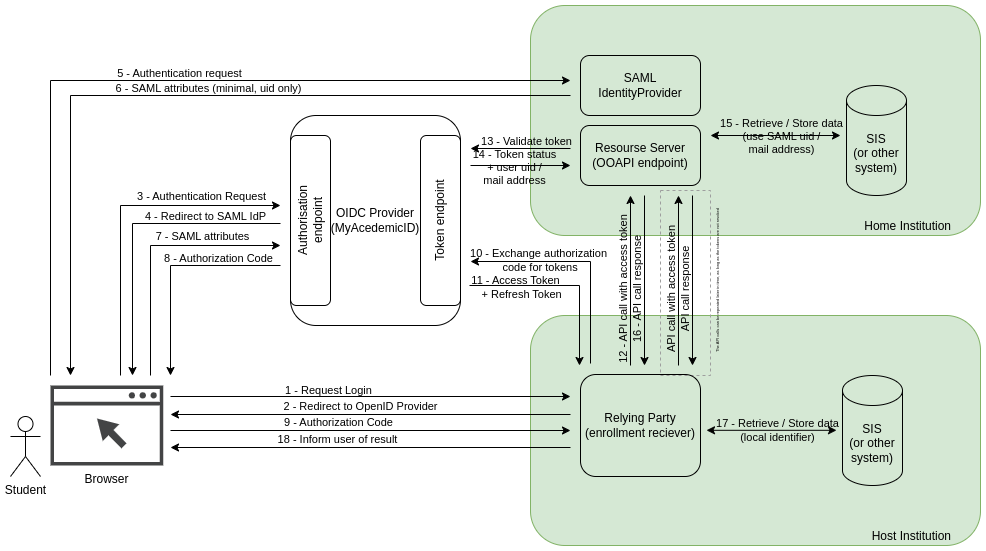

The diagram above was exported from draw.io. Its source (the exported page's mxGraphModel, read from the mxfile embedded in the PNG):
<mxGraphModel dx="1420" dy="824" grid="1" gridSize="10" guides="1" tooltips="1" connect="1" arrows="1" fold="1" page="1" pageScale="1" pageWidth="1169" pageHeight="827" math="0" shadow="0">
  <root>
    <mxCell id="0" />
    <mxCell id="1" parent="0" />
    <mxCell id="2" value="Host Institution" style="rounded=1;whiteSpace=wrap;html=1;align=right;verticalAlign=bottom;spacingRight=27;fillColor=#d5e8d4;strokeColor=#82b366;" vertex="1" parent="1">
      <mxGeometry x="600" y="480" width="450" height="230" as="geometry" />
    </mxCell>
    <mxCell id="3" value="Home Institution" style="rounded=1;whiteSpace=wrap;html=1;align=right;verticalAlign=bottom;spacingRight=27;fillColor=#d5e8d4;strokeColor=#82b366;" vertex="1" parent="1">
      <mxGeometry x="600" y="170" width="450" height="230" as="geometry" />
    </mxCell>
    <mxCell id="4" value="" style="rounded=0;whiteSpace=wrap;html=1;labelBackgroundColor=none;fillColor=none;dashed=1;strokeColor=#9E9E9E;" vertex="1" parent="1">
      <mxGeometry x="730" y="355" width="50" height="185" as="geometry" />
    </mxCell>
    <mxCell id="5" value="Student" style="shape=umlActor;verticalLabelPosition=bottom;verticalAlign=top;html=1;outlineConnect=0;fillColor=none;" vertex="1" parent="1">
      <mxGeometry x="80" y="581" width="30" height="60" as="geometry" />
    </mxCell>
    <mxCell id="6" value="Relying Party&lt;br&gt;(enrollment reciever)" style="rounded=1;whiteSpace=wrap;html=1;fillColor=none;" vertex="1" parent="1">
      <mxGeometry x="650" y="539" width="120" height="102" as="geometry" />
    </mxCell>
    <mxCell id="7" value="Resourse Server&lt;br&gt;(OOAPI endpoint)" style="rounded=1;whiteSpace=wrap;html=1;fillColor=none;" vertex="1" parent="1">
      <mxGeometry x="650" y="290" width="120" height="60" as="geometry" />
    </mxCell>
    <mxCell id="8" value="OIDC Provider&lt;br&gt;(MyAcedemicID)" style="rounded=1;whiteSpace=wrap;html=1;fillColor=none;" vertex="1" parent="1">
      <mxGeometry x="360" y="280" width="170" height="210" as="geometry" />
    </mxCell>
    <mxCell id="9" style="edgeStyle=orthogonalEdgeStyle;rounded=0;orthogonalLoop=1;jettySize=auto;html=1;" edge="1" parent="1">
      <mxGeometry relative="1" as="geometry">
        <mxPoint x="240" y="561" as="sourcePoint" />
        <mxPoint x="640" y="561" as="targetPoint" />
      </mxGeometry>
    </mxCell>
    <mxCell id="10" value="1 - Request Login" style="edgeLabel;html=1;align=center;verticalAlign=middle;resizable=0;points=[];labelBackgroundColor=none;" vertex="1" connectable="0" parent="9">
      <mxGeometry x="-0.2169" y="5" relative="1" as="geometry">
        <mxPoint y="-2" as="offset" />
      </mxGeometry>
    </mxCell>
    <mxCell id="11" value="Browser" style="sketch=0;pointerEvents=1;shadow=0;dashed=0;html=1;strokeColor=none;fillColor=#434445;aspect=fixed;labelPosition=center;verticalLabelPosition=bottom;verticalAlign=top;align=center;outlineConnect=0;shape=mxgraph.vvd.web_browser;" vertex="1" parent="1">
      <mxGeometry x="120" y="550" width="112.68" height="80" as="geometry" />
    </mxCell>
    <mxCell id="12" value="" style="endArrow=classic;html=1;rounded=0;" edge="1" parent="1">
      <mxGeometry width="50" height="50" relative="1" as="geometry">
        <mxPoint x="640" y="579" as="sourcePoint" />
        <mxPoint x="240" y="579" as="targetPoint" />
      </mxGeometry>
    </mxCell>
    <mxCell id="13" value="2 - Redirect to OpenID Provider" style="edgeLabel;html=1;align=center;verticalAlign=middle;resizable=0;points=[];labelBackgroundColor=none;" vertex="1" connectable="0" parent="12">
      <mxGeometry x="0.3777" y="2" relative="1" as="geometry">
        <mxPoint x="65" y="-11" as="offset" />
      </mxGeometry>
    </mxCell>
    <mxCell id="14" value="SAML IdentityProvider" style="rounded=1;whiteSpace=wrap;html=1;fillColor=none;" vertex="1" parent="1">
      <mxGeometry x="650" y="220" width="120" height="60" as="geometry" />
    </mxCell>
    <mxCell id="15" value="" style="endArrow=classic;html=1;rounded=0;" edge="1" parent="1">
      <mxGeometry width="50" height="50" relative="1" as="geometry">
        <mxPoint x="190" y="540" as="sourcePoint" />
        <mxPoint x="350" y="370" as="targetPoint" />
        <Array as="points">
          <mxPoint x="190" y="370" />
        </Array>
      </mxGeometry>
    </mxCell>
    <mxCell id="16" value="3 - Authentication Request" style="edgeLabel;html=1;align=center;verticalAlign=middle;resizable=0;points=[];labelBackgroundColor=none;" vertex="1" connectable="0" parent="15">
      <mxGeometry x="-0.4319" y="1" relative="1" as="geometry">
        <mxPoint x="81" y="-86" as="offset" />
      </mxGeometry>
    </mxCell>
    <mxCell id="17" value="" style="endArrow=none;html=1;rounded=0;startArrow=classic;startFill=1;endFill=0;" edge="1" parent="1">
      <mxGeometry width="50" height="50" relative="1" as="geometry">
        <mxPoint x="202" y="540" as="sourcePoint" />
        <mxPoint x="350" y="388" as="targetPoint" />
        <Array as="points">
          <mxPoint x="202" y="388" />
        </Array>
      </mxGeometry>
    </mxCell>
    <mxCell id="18" value="4 - Redirect to SAML IdP" style="edgeLabel;html=1;align=center;verticalAlign=middle;resizable=0;points=[];labelBackgroundColor=none;" vertex="1" connectable="0" parent="17">
      <mxGeometry x="-0.4319" y="1" relative="1" as="geometry">
        <mxPoint x="73" y="-75" as="offset" />
      </mxGeometry>
    </mxCell>
    <mxCell id="19" value="" style="endArrow=classic;html=1;rounded=0;" edge="1" parent="1">
      <mxGeometry width="50" height="50" relative="1" as="geometry">
        <mxPoint x="120" y="540" as="sourcePoint" />
        <mxPoint x="640" y="245" as="targetPoint" />
        <Array as="points">
          <mxPoint x="120" y="245" />
        </Array>
      </mxGeometry>
    </mxCell>
    <mxCell id="20" value="5 - Authentication request" style="edgeLabel;html=1;align=center;verticalAlign=middle;resizable=0;points=[];labelBackgroundColor=none;" vertex="1" connectable="0" parent="19">
      <mxGeometry x="-0.433" relative="1" as="geometry">
        <mxPoint x="128" y="-72" as="offset" />
      </mxGeometry>
    </mxCell>
    <mxCell id="21" value="" style="endArrow=classic;html=1;rounded=0;labelBackgroundColor=none;" edge="1" parent="1">
      <mxGeometry width="50" height="50" relative="1" as="geometry">
        <mxPoint x="640" y="260" as="sourcePoint" />
        <mxPoint x="140" y="540" as="targetPoint" />
        <Array as="points">
          <mxPoint x="140" y="260" />
        </Array>
      </mxGeometry>
    </mxCell>
    <mxCell id="22" value="6 - SAML attributes (minimal, uid only)" style="edgeLabel;html=1;align=center;verticalAlign=middle;resizable=0;points=[];labelBackgroundColor=none;" vertex="1" connectable="0" parent="21">
      <mxGeometry x="0.1164" relative="1" as="geometry">
        <mxPoint x="72" y="-8" as="offset" />
      </mxGeometry>
    </mxCell>
    <mxCell id="23" value="" style="endArrow=classic;html=1;rounded=0;" edge="1" parent="1">
      <mxGeometry width="50" height="50" relative="1" as="geometry">
        <mxPoint x="220" y="540" as="sourcePoint" />
        <mxPoint x="350" y="410" as="targetPoint" />
        <Array as="points">
          <mxPoint x="220" y="410" />
        </Array>
      </mxGeometry>
    </mxCell>
    <mxCell id="24" value="7 - SAML attributes" style="edgeLabel;html=1;align=center;verticalAlign=middle;resizable=0;points=[];labelBackgroundColor=none;" vertex="1" connectable="0" parent="23">
      <mxGeometry x="0.4354" y="-1" relative="1" as="geometry">
        <mxPoint x="-6" y="-11" as="offset" />
      </mxGeometry>
    </mxCell>
    <mxCell id="25" value="" style="endArrow=classic;html=1;rounded=0;" edge="1" parent="1">
      <mxGeometry width="50" height="50" relative="1" as="geometry">
        <mxPoint x="350" y="430" as="sourcePoint" />
        <mxPoint x="240" y="540" as="targetPoint" />
        <Array as="points">
          <mxPoint x="240" y="430" />
        </Array>
      </mxGeometry>
    </mxCell>
    <mxCell id="26" value="8 - Authorization Code" style="edgeLabel;html=1;align=center;verticalAlign=middle;resizable=0;points=[];labelBackgroundColor=none;" vertex="1" connectable="0" parent="25">
      <mxGeometry x="-0.1631" relative="1" as="geometry">
        <mxPoint x="29" y="-8" as="offset" />
      </mxGeometry>
    </mxCell>
    <mxCell id="27" value="Authorisation&lt;br&gt;endpoint" style="rounded=1;whiteSpace=wrap;html=1;labelBackgroundColor=none;direction=west;horizontal=0;fillColor=none;" vertex="1" parent="1">
      <mxGeometry x="360" y="300" width="40" height="170" as="geometry" />
    </mxCell>
    <mxCell id="28" value="Token endpoint" style="rounded=1;whiteSpace=wrap;html=1;labelBackgroundColor=none;direction=west;horizontal=0;fillColor=none;" vertex="1" parent="1">
      <mxGeometry x="490" y="300" width="40" height="170" as="geometry" />
    </mxCell>
    <mxCell id="29" value="" style="endArrow=classic;html=1;rounded=0;" edge="1" parent="1">
      <mxGeometry width="50" height="50" relative="1" as="geometry">
        <mxPoint x="240" y="595" as="sourcePoint" />
        <mxPoint x="640" y="595" as="targetPoint" />
      </mxGeometry>
    </mxCell>
    <mxCell id="30" value="9 - Authorization Code" style="edgeLabel;html=1;align=center;verticalAlign=middle;resizable=0;points=[];labelBackgroundColor=none;" vertex="1" connectable="0" parent="29">
      <mxGeometry x="-0.3922" y="-1" relative="1" as="geometry">
        <mxPoint x="45" y="-10" as="offset" />
      </mxGeometry>
    </mxCell>
    <mxCell id="31" value="" style="endArrow=classic;html=1;rounded=0;" edge="1" parent="1">
      <mxGeometry width="50" height="50" relative="1" as="geometry">
        <mxPoint x="660" y="528" as="sourcePoint" />
        <mxPoint x="540" y="426" as="targetPoint" />
        <Array as="points">
          <mxPoint x="660" y="426" />
        </Array>
      </mxGeometry>
    </mxCell>
    <mxCell id="32" value="10 - Exchange authorization&lt;br&gt;&amp;nbsp;code for tokens" style="edgeLabel;html=1;align=center;verticalAlign=middle;resizable=0;points=[];labelBackgroundColor=none;" vertex="1" connectable="0" parent="31">
      <mxGeometry x="0.2801" y="-1" relative="1" as="geometry">
        <mxPoint x="-13" y="-1" as="offset" />
      </mxGeometry>
    </mxCell>
    <mxCell id="33" value="" style="endArrow=classic;html=1;rounded=0;" edge="1" parent="1">
      <mxGeometry width="50" height="50" relative="1" as="geometry">
        <mxPoint x="539" y="450" as="sourcePoint" />
        <mxPoint x="649" y="530" as="targetPoint" />
        <Array as="points">
          <mxPoint x="649" y="450" />
        </Array>
      </mxGeometry>
    </mxCell>
    <mxCell id="34" value="11 - Access Token&lt;br&gt;&amp;nbsp; &amp;nbsp; + Refresh Token" style="edgeLabel;html=1;align=center;verticalAlign=middle;resizable=0;points=[];labelBackgroundColor=none;" vertex="1" connectable="0" parent="33">
      <mxGeometry x="-0.1737" y="-1" relative="1" as="geometry">
        <mxPoint x="-33" as="offset" />
      </mxGeometry>
    </mxCell>
    <mxCell id="35" value="" style="endArrow=classic;html=1;rounded=0;" edge="1" parent="1">
      <mxGeometry width="50" height="50" relative="1" as="geometry">
        <mxPoint x="700" y="530" as="sourcePoint" />
        <mxPoint x="700" y="360" as="targetPoint" />
      </mxGeometry>
    </mxCell>
    <mxCell id="36" value="12 - API call with access token" style="edgeLabel;html=1;align=center;verticalAlign=middle;resizable=0;points=[];horizontal=0;labelBackgroundColor=none;" vertex="1" connectable="0" parent="35">
      <mxGeometry x="-0.3519" y="2" relative="1" as="geometry">
        <mxPoint x="-6" y="-20" as="offset" />
      </mxGeometry>
    </mxCell>
    <mxCell id="37" value="" style="endArrow=classic;html=1;rounded=0;" edge="1" parent="1">
      <mxGeometry width="50" height="50" relative="1" as="geometry">
        <mxPoint x="640" y="313" as="sourcePoint" />
        <mxPoint x="540" y="313" as="targetPoint" />
      </mxGeometry>
    </mxCell>
    <mxCell id="38" value="13 - Validate token" style="edgeLabel;html=1;align=center;verticalAlign=middle;resizable=0;points=[];labelBackgroundColor=none;" vertex="1" connectable="0" parent="37">
      <mxGeometry x="0.1744" relative="1" as="geometry">
        <mxPoint x="14" y="-8" as="offset" />
      </mxGeometry>
    </mxCell>
    <mxCell id="39" value="" style="endArrow=classic;html=1;rounded=0;" edge="1" parent="1">
      <mxGeometry width="50" height="50" relative="1" as="geometry">
        <mxPoint x="540" y="330" as="sourcePoint" />
        <mxPoint x="640" y="330" as="targetPoint" />
      </mxGeometry>
    </mxCell>
    <mxCell id="40" value="14 - Token status&lt;br&gt;+ user uid /&lt;br&gt;mail address" style="edgeLabel;html=1;align=center;verticalAlign=middle;resizable=0;points=[];labelBackgroundColor=none;" vertex="1" connectable="0" parent="39">
      <mxGeometry x="-0.8975" y="-1" relative="1" as="geometry">
        <mxPoint x="38" as="offset" />
      </mxGeometry>
    </mxCell>
    <mxCell id="41" value="SIS&lt;br&gt;(or other system)" style="shape=cylinder3;whiteSpace=wrap;html=1;boundedLbl=1;backgroundOutline=1;size=15;labelBackgroundColor=none;fillColor=none;" vertex="1" parent="1">
      <mxGeometry x="916" y="250" width="60" height="110" as="geometry" />
    </mxCell>
    <mxCell id="42" value="" style="endArrow=classic;html=1;rounded=0;startArrow=classic;startFill=1;" edge="1" parent="1">
      <mxGeometry width="50" height="50" relative="1" as="geometry">
        <mxPoint x="780" y="300" as="sourcePoint" />
        <mxPoint x="910" y="300" as="targetPoint" />
      </mxGeometry>
    </mxCell>
    <mxCell id="43" value="15 - Retrieve / Store data&lt;br&gt;(use SAML uid /&lt;br&gt;mail address)" style="edgeLabel;html=1;align=center;verticalAlign=middle;resizable=0;points=[];labelBackgroundColor=none;" vertex="1" connectable="0" parent="42">
      <mxGeometry x="0.1722" relative="1" as="geometry">
        <mxPoint x="-6" as="offset" />
      </mxGeometry>
    </mxCell>
    <mxCell id="44" value="" style="endArrow=none;html=1;rounded=0;startArrow=classic;startFill=1;endFill=0;" edge="1" parent="1">
      <mxGeometry width="50" height="50" relative="1" as="geometry">
        <mxPoint x="714" y="530" as="sourcePoint" />
        <mxPoint x="714" y="360" as="targetPoint" />
      </mxGeometry>
    </mxCell>
    <mxCell id="45" value="16 - API call response" style="edgeLabel;html=1;align=center;verticalAlign=middle;resizable=0;points=[];horizontal=0;labelBackgroundColor=none;" vertex="1" connectable="0" parent="44">
      <mxGeometry x="-0.3519" y="2" relative="1" as="geometry">
        <mxPoint x="-6" y="-20" as="offset" />
      </mxGeometry>
    </mxCell>
    <mxCell id="46" value="" style="endArrow=classic;html=1;rounded=0;" edge="1" parent="1">
      <mxGeometry width="50" height="50" relative="1" as="geometry">
        <mxPoint x="640" y="612" as="sourcePoint" />
        <mxPoint x="240.00000000000023" y="612" as="targetPoint" />
      </mxGeometry>
    </mxCell>
    <mxCell id="47" value="18 - Inform user of result" style="edgeLabel;html=1;align=center;verticalAlign=middle;resizable=0;points=[];labelBackgroundColor=none;" vertex="1" connectable="0" parent="46">
      <mxGeometry x="0.3777" y="2" relative="1" as="geometry">
        <mxPoint x="42" y="-11" as="offset" />
      </mxGeometry>
    </mxCell>
    <mxCell id="48" value="" style="endArrow=classic;html=1;rounded=0;" edge="1" parent="1">
      <mxGeometry width="50" height="50" relative="1" as="geometry">
        <mxPoint x="748" y="530" as="sourcePoint" />
        <mxPoint x="748" y="360" as="targetPoint" />
      </mxGeometry>
    </mxCell>
    <mxCell id="49" value="API call with access token" style="edgeLabel;html=1;align=center;verticalAlign=middle;resizable=0;points=[];horizontal=0;labelBackgroundColor=none;" vertex="1" connectable="0" parent="48">
      <mxGeometry x="-0.3519" y="2" relative="1" as="geometry">
        <mxPoint x="-6" y="-20" as="offset" />
      </mxGeometry>
    </mxCell>
    <mxCell id="50" value="" style="endArrow=none;html=1;rounded=0;startArrow=classic;startFill=1;endFill=0;" edge="1" parent="1">
      <mxGeometry width="50" height="50" relative="1" as="geometry">
        <mxPoint x="762" y="530" as="sourcePoint" />
        <mxPoint x="762" y="360" as="targetPoint" />
      </mxGeometry>
    </mxCell>
    <mxCell id="51" value="API call response" style="edgeLabel;html=1;align=center;verticalAlign=middle;resizable=0;points=[];horizontal=0;labelBackgroundColor=none;" vertex="1" connectable="0" parent="50">
      <mxGeometry x="-0.3519" y="2" relative="1" as="geometry">
        <mxPoint x="-6" y="-20" as="offset" />
      </mxGeometry>
    </mxCell>
    <mxCell id="52" value="&lt;font style=&quot;font-size: 4px; line-height: 0.3;&quot;&gt;The API calls can be repeated later in time, as long as the tokens are not revoked&lt;/font&gt;" style="text;html=1;strokeColor=none;fillColor=none;align=center;verticalAlign=middle;whiteSpace=wrap;rounded=0;dashed=1;labelBackgroundColor=none;horizontal=0;" vertex="1" parent="1">
      <mxGeometry x="780" y="350" width="10" height="190" as="geometry" />
    </mxCell>
    <mxCell id="53" value="SIS&lt;br&gt;(or other system)" style="shape=cylinder3;whiteSpace=wrap;html=1;boundedLbl=1;backgroundOutline=1;size=15;labelBackgroundColor=none;fillColor=none;" vertex="1" parent="1">
      <mxGeometry x="912" y="540" width="60" height="110" as="geometry" />
    </mxCell>
    <mxCell id="54" value="" style="endArrow=classic;html=1;rounded=0;startArrow=classic;startFill=1;" edge="1" parent="1">
      <mxGeometry width="50" height="50" relative="1" as="geometry">
        <mxPoint x="776" y="594.8" as="sourcePoint" />
        <mxPoint x="906" y="594.8" as="targetPoint" />
      </mxGeometry>
    </mxCell>
    <mxCell id="55" value="17 - Retrieve / Store data&lt;br&gt;(local identifier)" style="edgeLabel;html=1;align=center;verticalAlign=middle;resizable=0;points=[];labelBackgroundColor=none;" vertex="1" connectable="0" parent="54">
      <mxGeometry x="0.1722" relative="1" as="geometry">
        <mxPoint x="-6" as="offset" />
      </mxGeometry>
    </mxCell>
  </root>
</mxGraphModel>